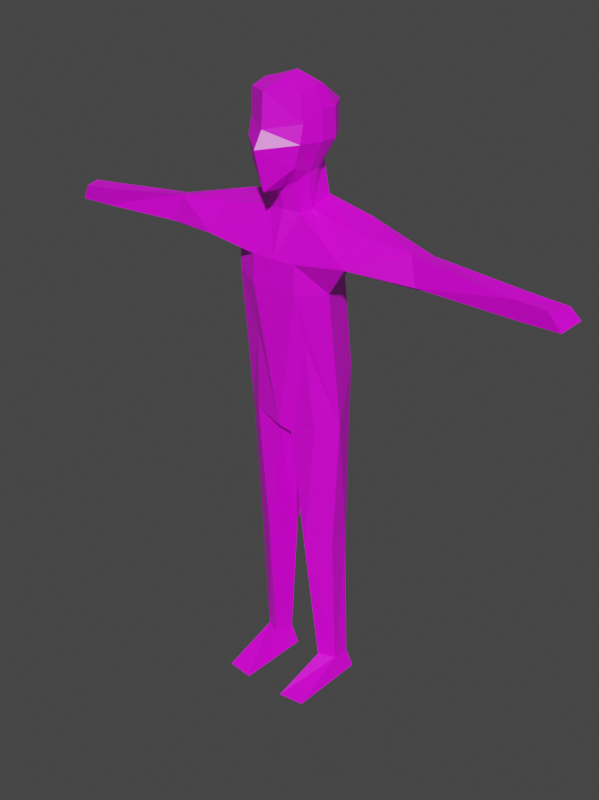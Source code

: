 # Source: Males.blend  (saved by Blender 3.1.7; exported with 4.5.12 LTS)
import bpy
from mathutils import Matrix  # noqa: F401  (used for matrix-valued properties, if any)

bpy.ops.wm.read_factory_settings(use_empty=True)
scene = bpy.context.scene
scene.name = 'Scene'

# ---- collections
col_collection = bpy.data.collections.new('Collection'); scene.collection.children.link(col_collection)

# ---- images (referenced by path relative to the original .blend; pixels are not part of the script)
import os
ASSET_DIR = os.environ.get("B2B_ASSET_DIR", "")  # directory of the original .blend (textures are referenced by path, not embedded)
HERE = os.path.dirname(os.path.abspath(__file__))  # packed textures are extracted next to this script under _unpacked/

def load_image(name, relpath, width, height, colorspace="sRGB"):
    """Load a texture the original file referenced (path relative to the .blend, or extracted next to this script)."""
    p = next((c for c in (os.path.join(HERE, relpath), os.path.join(ASSET_DIR, relpath)) if relpath and os.path.exists(c)), "")
    if p:
        img = bpy.data.images.load(p, check_existing=True)
        img.name = name
    else:  # same state as the original file: an image datablock whose file is absent (Cycles renders it pink)
        img = bpy.data.images.new(name, width, height)
        img.source = "FILE"
        img.filepath = "//" + (relpath or name)
    img.colorspace_settings.name = colorspace
    return img
img_lumberjack_like = load_image('Lumberjack-like', 'Lumberjack-like.png', 1024, 1024, 'sRGB')

# ---- materials (node trees are filled in below, after node groups)
mat_material = bpy.data.materials.new('Material')
mat_material.alpha_threshold = 0.0
mat_material.use_transparent_shadow = False
mat_material.line_color = (0.0, 0.0, 0.0, 1.0)

# ---- material node trees
mat_material.use_nodes = True; mat_material.node_tree.nodes.clear()
_N = mat_material.node_tree.nodes; _L = mat_material.node_tree.links
n0 = _N.new('ShaderNodeOutputMaterial'); n0.name = 'Material Output'; n0.location = (300, 300)
n1 = _N.new('ShaderNodeBsdfPrincipled'); n1.name = 'Principled BSDF'; n1.location = (10, 300)
n1.distribution = 'GGX'
n1.subsurface_method = 'BURLEY'
n1.inputs[2].default_value = 0.4
n1.inputs[3].default_value = 1.45
n1.inputs[27].default_value = (0.0, 0.0, 0.0, 1.0)
n1.inputs[28].default_value = 1.0
n2 = _N.new('ShaderNodeTexImage'); n2.name = 'Image Texture'; n2.location = (-280, 260)
n2.image = img_lumberjack_like
_L.new(n1.outputs[0], n0.inputs[0])
_L.new(n2.outputs[0], n1.inputs[0])
n0.is_active_output = True

# ---- world
world_world = bpy.data.worlds.new('World'); scene.world = world_world
world_world.use_nodes = True; world_world.node_tree.nodes.clear()
_N = world_world.node_tree.nodes; _L = world_world.node_tree.links
n0 = _N.new('ShaderNodeOutputWorld'); n0.name = 'World Output'; n0.location = (300, 300)
n1 = _N.new('ShaderNodeBackground'); n1.name = 'Background'; n1.location = (10, 300)
n1.inputs[0].default_value = (0.05088, 0.05088, 0.05088, 1.0)
_L.new(n1.outputs[0], n0.inputs[0])
n0.is_active_output = True
world_world.color = (0.05088, 0.05088, 0.05088)
world_world.use_sun_shadow = False
world_world.sun_shadow_jitter_overblur = 0.0

# ---- meshes
me_cube = bpy.data.meshes.new('Cube')
me_cube.from_pydata([(0.4821, -0.00141, 0.6484), (0.538, -0.6649, 0.6758), (0.4808, -0.7458, -0.5857), (1.109, 0.4576, -11.94), (-2.961e-05, -0.9921, 0.6978), (-0.0002789, -1.015, -1.04), (5.09e-10, 0.3237, 0.7366), (0.5244, 0.4442, 0.425), (0.5607, 0.3738, -0.1633), (0.5877, -0.6403, 0.1691), (0.5886, -0.7259, -0.1715), (5.323e-10, 0.6993, 0.3002), (6.286e-10, 0.6188, -0.2348), (-0.00312, -1.044, 0.06372), (-0.001302, -1.244, -0.2527), (0.5652, -0.09532, 0.771), (0.5592, -0.2592, 0.7833), (0.3193, -0.4963, -0.9021), (0.3455, 0.3226, -11.96), (-0.0004381, -0.5823, -1.066), (0.0004908, -0.08722, 0.9392), (-0.001262, -0.3401, 0.8949), (0.7444, 0.05411, -0.167), (0.7329, -0.2852, -0.167), (0.7306, 0.05411, 0.3859), (0.7184, -0.2835, 0.3859), (0.4402, -0.3076, -0.7469), (0.3302, 0.267, -0.6423), (0.4364, -0.04116, -0.725), (-0.004105, -0.7861, -2.339), (1.102, 0.3161, -2.17), (0.4753, -0.7706, -2.332), (-0.0004683, 0.4945, -2.308), (0.0, 0.6188, -0.2348), (0.3436, -0.4313, -1.472), (-0.005238, 0.4928, -1.51), (0.4137, -0.1841, -1.448), (-0.002674, 0.4032, -0.6686), (0.4078, 0.3285, -1.282), (-0.001526, -0.4998, -1.452), (0.4907, -0.77, -2.939), (-0.00728, -0.7778, -2.815), (1.218, -0.3217, -2.332), (0.8429, 0.2747, -2.761), (1.067, -0.4869, -2.836), (4.762, -0.4972, -1.974), (4.834, -0.4266, -2.349), (2.793, 0.1539, -2.278), (4.879, -0.141, -1.947), (5.095, 0.0448, -2.259), (1.601, -0.7549, -2.181), (1.548, -0.3112, -1.643), (1.441, 0.2703, -1.492), (0.7155, -0.4521, -5.718), (0.002793, 0.8261, -5.601), (0.86, 0.4972, -4.62), (1.114, -0.1616, -5.633), (0.1237, -0.4485, -5.993), (-0.0001706, -0.6515, -5.792), (0.575, -0.5851, -3.935), (-0.06246, -0.1822, -6.17), (0.4754, -0.445, -8.573), (2.868, -0.4309, -2.283), (0.9527, -0.1354, -8.499), (0.5125, 0.4466, -8.943), (0.2368, 0.1602, -8.779), (0.8863, 0.3926, -8.487), (0.8826, 0.404, -8.951), (0.7687, 0.5968, -5.526), (0.05601, 0.7956, -6.117), (0.4538, -1.239, -12.0), (1.012, -1.194, -11.98), (2.822, -0.3105, -2.363), (2.71, -0.3467, -1.747), (2.932, -0.00705, -1.816), (5.607, -0.4324, -2.354), (5.38, -0.4978, -2.019), (5.684, 0.06139, -2.278), (5.55, -0.1002, -2.016), (0.4599, 0.2346, -11.49), (0.9451, 0.03047, -11.54), (0.9149, 0.4172, -11.58), (0.6111, -0.135, -11.51), (0.9665, 0.4112, -11.56)], [(33, 12)], [(19, 17, 2, 5), (25, 16, 1, 9), (11, 6, 0, 7), (9, 1, 4, 13), (16, 21, 4, 1), (2, 10, 14, 5), (10, 9, 13, 14), (64, 67, 83, 81), (12, 11, 7, 8), (17, 26, 23, 10, 2), (23, 25, 9, 10), (8, 7, 24, 22), (22, 24, 25, 23), (0, 6, 20, 15), (15, 20, 21, 16), (7, 0, 15, 24), (24, 15, 16, 25), (18, 70, 82, 79), (26, 28, 22, 23), (28, 27, 8, 22), (31, 50, 51, 36, 34), (27, 37, 12, 8), (4, 21, 13), (29, 31, 34, 39), (49, 46, 62, 72), (38, 35, 37, 27), (34, 36, 28, 26, 17), (36, 38, 27, 28), (39, 34, 17, 19), (13, 21, 20, 14), (30, 52, 74, 47), (41, 40, 31, 29), (30, 47, 42), (44, 43, 30, 42), (50, 42, 47, 72), (45, 48, 74, 73), (46, 49, 48, 45), (52, 30, 32, 35, 38), (51, 50, 62, 46, 45, 73), (51, 52, 38, 36), (56, 55, 43, 44), (53, 57, 61, 63), (53, 56, 44, 40, 59), (58, 59, 40, 41), (60, 57, 53, 59, 58), (68, 55, 66), (56, 53, 63), (65, 61, 57, 60), (66, 67, 64, 69, 68), (64, 81, 79, 65), (65, 60, 54, 69, 64), (32, 30, 43, 55, 54), (54, 55, 68, 69), (58, 54, 60), (40, 44, 42, 50, 31), (61, 82, 80, 63), (56, 63, 66, 55), (67, 66, 63), (3, 83, 80, 71), (72, 47, 49), (72, 62, 50), (47, 74, 48, 49), (73, 74, 52, 51), (77, 78, 76, 75), (48, 78, 77, 49), (76, 45, 46, 75), (75, 46, 49, 77), (45, 76, 78, 48), (71, 70, 18, 3), (79, 81, 3, 18), (81, 83, 3), (80, 83, 67, 63), (79, 82, 61, 65), (80, 82, 70, 71)])
_uv = me_cube.uv_layers.new(name='UVMap')
_uv.uv.foreach_set('vector', [0.6182, 0.7284, 0.6243, 0.7062, 0.6428, 0.7052, 0.6428, 0.7443, 0.8036, 0.8009, 0.8033, 0.8284, 0.776, 0.8192, 0.7801, 0.7846, 0.3914, 0.8352, 0.3868, 0.8672, 0.3502, 0.8626, 0.3529, 0.8448, 0.4917, 0.7896, 0.486, 0.824, 0.4447, 0.8238, 0.4462, 0.7806, 0.5082, 0.7485, 0.5476, 0.7519, 0.5476, 0.7982, 0.5099, 0.7771, 0.4859, 0.7378, 0.4917, 0.7666, 0.4442, 0.7596, 0.4513, 0.7052, 0.4917, 0.7666, 0.4917, 0.7896, 0.4462, 0.7806, 0.4442, 0.7596, 0.3515, 0.2052, 0.3261, 0.2047, 0.3199, 0.02617, 0.3234, 0.02506, 0.3903, 0.7992, 0.3914, 0.8352, 0.3529, 0.8448, 0.3495, 0.805, 0.7948, 0.7125, 0.807, 0.7238, 0.8061, 0.7631, 0.7759, 0.7609, 0.7764, 0.7327, 0.8061, 0.7631, 0.8036, 0.8009, 0.7801, 0.7846, 0.7759, 0.7609, 0.851, 0.7667, 0.853, 0.8073, 0.8267, 0.8024, 0.8293, 0.7646, 0.8293, 0.7646, 0.8267, 0.8024, 0.8036, 0.8009, 0.8061, 0.7631, 0.5113, 0.7326, 0.5438, 0.7089, 0.5471, 0.7343, 0.5072, 0.7376, 0.5072, 0.7376, 0.5471, 0.7343, 0.5476, 0.7519, 0.5082, 0.7485, 0.5048, 0.7052, 0.5113, 0.7326, 0.5072, 0.7376, 0.4917, 0.7323, 0.8267, 0.8024, 0.8145, 0.8283, 0.8033, 0.8284, 0.8036, 0.8009, 0.9956, 0.4367, 0.889, 0.4485, 0.9598, 0.4081, 0.9859, 0.4046, 0.807, 0.7238, 0.8251, 0.7266, 0.8293, 0.7646, 0.8061, 0.7631, 0.8251, 0.7266, 0.8457, 0.7339, 0.851, 0.7667, 0.8293, 0.7646, 0.4371, 0.6119, 0.5082, 0.6386, 0.5046, 0.6737, 0.4305, 0.67, 0.4221, 0.6674, 0.3635, 0.7731, 0.3876, 0.7708, 0.3903, 0.7992, 0.3495, 0.805, 0.5476, 0.7599, 0.5701, 0.7193, 0.5751, 0.7937, 0.4059, 0.6043, 0.4371, 0.6119, 0.4221, 0.6674, 0.3983, 0.6637, 0.9567, 0.7228, 0.923, 0.7068, 0.9154, 0.5724, 0.9229, 0.5688, 0.3589, 0.729, 0.3887, 0.7128, 0.3876, 0.7708, 0.3635, 0.7731, 0.8019, 0.6738, 0.8187, 0.6765, 0.8251, 0.7266, 0.807, 0.7238, 0.7948, 0.7125, 0.8187, 0.6765, 0.853, 0.6903, 0.8457, 0.7339, 0.8251, 0.7266, 0.3983, 0.6637, 0.4221, 0.6674, 0.4113, 0.7052, 0.3914, 0.6895, 0.5751, 0.7937, 0.5701, 0.7193, 0.5804, 0.7052, 0.5804, 0.8188, 0.3118, 0.6678, 0.2886, 0.7142, 0.1846, 0.6924, 0.1958, 0.66, 0.4126, 0.5725, 0.4468, 0.5715, 0.4371, 0.6119, 0.4059, 0.6043, 0.9601, 0.4485, 0.955, 0.5649, 0.9161, 0.4591, 0.8112, 0.6271, 0.8631, 0.6338, 0.8653, 0.6738, 0.8219, 0.6616, 0.889, 0.4869, 0.9161, 0.4591, 0.955, 0.5649, 0.9229, 0.5688, 0.9679, 0.4998, 0.993, 0.4942, 0.989, 0.6276, 0.9652, 0.6414, 0.6691, 0.7055, 0.6691, 0.7385, 0.6455, 0.7296, 0.6428, 0.7052, 0.2886, 0.7142, 0.3118, 0.6678, 0.3883, 0.6583, 0.3887, 0.7128, 0.3589, 0.729, 0.5046, 0.6737, 0.5082, 0.6386, 0.5973, 0.6504, 0.7258, 0.675, 0.7146, 0.6991, 0.5809, 0.6839, 0.9601, 0.7211, 1.0, 0.7333, 0.9984, 0.8055, 0.9623, 0.8003, 0.8376, 0.436, 0.881, 0.5068, 0.8631, 0.6338, 0.8112, 0.6271, 0.5063, 0.3888, 0.472, 0.3617, 0.5316, 0.1943, 0.5667, 0.2062, 0.5063, 0.3888, 0.5359, 0.4003, 0.4875, 0.5868, 0.4468, 0.5715, 0.4696, 0.5061, 0.4576, 0.3733, 0.4696, 0.5061, 0.4468, 0.5715, 0.4126, 0.5725, 0.4669, 0.3471, 0.472, 0.3617, 0.5063, 0.3888, 0.4696, 0.5061, 0.4576, 0.3733, 0.889, 0.445, 0.881, 0.5068, 0.8794, 0.2418, 0.5359, 0.4003, 0.5063, 0.3888, 0.5667, 0.2062, 0.9667, 0.2206, 0.9226, 0.2099, 0.9099, 0.03434, 0.9305, 0.04499, 0.3258, 0.2364, 0.3261, 0.2047, 0.3515, 0.2052, 0.3873, 0.3965, 0.337, 0.4374, 0.3515, 0.2052, 0.3234, 0.02506, 0.3518, 0.03296, 0.3665, 0.2183, 0.9667, 0.2206, 0.9305, 0.04499, 0.995, 0.0, 0.9956, 0.03536, 0.985, 0.2298, 0.3883, 0.6583, 0.3118, 0.6678, 0.3286, 0.628, 0.3298, 0.4998, 0.3914, 0.4317, 0.3914, 0.4317, 0.3298, 0.4998, 0.337, 0.4374, 0.3873, 0.3965, 0.8959, 0.02201, 0.995, 0.0, 0.9305, 0.04499, 0.4468, 0.5715, 0.4875, 0.5868, 0.4929, 0.6228, 0.5082, 0.6386, 0.4371, 0.6119, 0.5316, 0.1943, 0.5874, 0.0, 0.6123, 0.002806, 0.5667, 0.2062, 0.8376, 0.436, 0.8433, 0.2401, 0.8794, 0.2418, 0.881, 0.5068, 0.8809, 0.2101, 0.8794, 0.2418, 0.8433, 0.2401, 0.889, 0.005237, 0.8852, 0.031, 0.8591, 0.03228, 0.7759, 0.0, 0.9229, 0.5688, 0.955, 0.5649, 0.9567, 0.7228, 0.9229, 0.5688, 0.9154, 0.5724, 0.889, 0.4869, 0.1958, 0.66, 0.1846, 0.6924, 0.05172, 0.6826, 0.0395, 0.66, 0.9652, 0.6414, 0.989, 0.6276, 1.0, 0.7333, 0.9601, 0.7211, 0.6929, 0.7406, 0.6733, 0.7323, 0.6691, 0.7052, 0.6929, 0.7063, 0.05172, 0.6826, 0.007056, 0.6771, 0.0, 0.6582, 0.0395, 0.66, 0.7552, 0.7052, 0.7146, 0.6991, 0.7258, 0.675, 0.7759, 0.6861, 0.9257, 0.7598, 0.923, 0.7068, 0.9567, 0.7228, 0.9601, 0.763, 0.9679, 0.4998, 0.9719, 0.4577, 1.0, 0.4485, 0.993, 0.4942, 0.4059, 0.7057, 0.4442, 0.7052, 0.4442, 0.8122, 0.3914, 0.8179, 0.3518, 0.03296, 0.3234, 0.02506, 0.3108, 0.0002718, 0.3605, 0.0, 0.3234, 0.02506, 0.3199, 0.02617, 0.3108, 0.0002718, 0.8591, 0.03228, 0.8852, 0.031, 0.8809, 0.2101, 0.8433, 0.2401, 0.9859, 0.4046, 0.9598, 0.4081, 0.9226, 0.2099, 0.9667, 0.2206, 0.6182, 0.7936, 0.5942, 0.7846, 0.5804, 0.7052, 0.6182, 0.7055])
me_cube.materials.append(mat_material)
me_cube.remesh_voxel_size = 0.097
me_cube.remesh_voxel_adaptivity = 0.58
me_cube.use_remesh_preserve_attributes = False
me_cube.use_mirror_vertex_groups = False
me_cube.update()
arm_armature = bpy.data.armatures.new('Armature')  # bones are not reproduced

# ---- objects
ob_armature = bpy.data.objects.new('Armature', arm_armature)
ob_cube = bpy.data.objects.new('Cube', me_cube)

# ---- transforms, parenting, visibility, modifiers, constraints
ob_armature.location = (0.01827, -0.03119, -5.098)
ob_armature.show_in_front = True
ob_cube.parent = ob_armature
ob_cube.matrix_parent_inverse = Matrix(((1.0, -0.0, -0.0, -0.01827), (-0.0, 1.0, 0.0, 0.03119), (-0.0, -0.0, 1.0, 5.098), (-0.0, 0.0, -0.0, 1.0)))
ob_cube.location = (0.003148, 0.0, -0.003311)
ob_cube.rotation_euler = (4.805e-14, -0.0008691, -1.168e-10)
ob_cube.lock_rotations_4d = False
ob_cube.empty_display_type = 'ARROWS'
ob_cube.lineart.crease_threshold = 0.0
_vg = ob_cube.vertex_groups.new(name='Hips')
for _i, _w in zip([43, 53, 54, 55, 56, 57, 58, 59, 60, 66, 68, 69], [0.0646, 0.1997, 0.9074, 0.5748, 0.1648, 0.8329, 0.8373, 0.1045, 0.9244, 0.01916, 0.4468, 0.8802]): _vg.add([_i], _w, 'REPLACE')
_vg = ob_cube.vertex_groups.new(name='Upper leg.r')
for _i, _w in zip([53, 54, 55, 56, 57, 58, 59, 60, 61, 63, 64, 65, 66, 67, 68, 69], [0.7772, 0.1162, 0.3558, 0.8003, 0.177, 0.122, 0.1792, 0.05485, 0.875, 0.9285, 0.0642, 0.1129, 0.4849, 0.2637, 0.4984, 0.0853]): _vg.add([_i], _w, 'REPLACE')
_vg = ob_cube.vertex_groups.new(name='lower leg.r')
for _i, _w in zip([3, 18, 61, 63, 64, 65, 66, 67, 69, 79, 80, 81, 82, 83], [0.497, 0.5002, 0.1076, 0.07093, 0.9337, 0.8743, 0.4715, 0.7403, 0.003167, 0.9135, 0.05729, 0.842, 0.06795, 0.8124]): _vg.add([_i], _w, 'REPLACE')
_vg = ob_cube.vertex_groups.new(name='foot.r')
for _i, _w in zip([3, 18, 70, 71, 79, 80, 81, 82, 83], [0.5031, 0.4998, 0.9759, 0.9933, 0.08813, 0.9443, 0.1578, 0.9294, 0.1869]): _vg.add([_i], _w, 'REPLACE')
_vg = ob_cube.vertex_groups.new(name='Waist.001')
for _i, _w in zip([29, 40, 41, 44, 56, 58, 59], [0.02512, 0.1537, 0.08074, 0.03376, 0.03353, 0.04208, 0.2664]): _vg.add([_i], _w, 'REPLACE')
_vg = ob_cube.vertex_groups.new(name='Chest')
for _i, _w in zip([2, 5, 8, 12, 13, 14, 17, 19, 26, 27, 28, 29, 30, 31, 32, 34, 35, 36, 37, 38, 39, 40, 41, 42, 43, 44, 52, 55, 59, 68], [0.02843, 0.05711, 0.01177, 0.0489, 0.06842, 0.1249, 0.08886, 0.06613, 0.05837, 0.1088, 0.09979, 0.6295, 0.1127, 0.2466, 0.908, 0.7887, 0.8731, 0.8518, 0.1394, 0.7696, 0.1676, 0.6447, 0.7617, 0.002033, 0.7101, 0.2655, 0.04987, 0.1043, 0.3357, 0.05466]): _vg.add([_i], _w, 'REPLACE')
_vg = ob_cube.vertex_groups.new(name='Neck')
for _i, _w in zip([2, 4, 5, 9, 10, 13, 14, 17, 19, 23, 26, 29, 34, 36, 39], [0.1357, 0.07881, 0.4554, 0.05853, 0.09669, 0.4356, 0.8028, 0.1407, 0.6516, 0.0006615, 0.03956, 0.07978, 0.1114, 0.01275, 0.7804]): _vg.add([_i], _w, 'REPLACE')
_vg = ob_cube.vertex_groups.new(name='Head')
for _i, _w in zip([0, 1, 2, 4, 5, 6, 7, 8, 9, 10, 11, 12, 13, 14, 15, 16, 17, 19, 20, 21, 22, 23, 24, 25, 26, 27, 28, 33, 34, 35, 36, 37, 38, 39], [1.079, 0.9822, 0.8217, 0.9071, 0.4819, 1.156, 1.026, 0.9718, 0.9279, 0.8795, 1.042, 0.966, 0.4899, 0.06123, 1.066, 1.048, 0.7631, 0.2752, 1.513, 1.161, 0.9683, 0.955, 1.009, 0.9922, 0.8916, 0.8731, 0.8737, 1.0, 0.0276, 0.06612, 0.05079, 0.8462, 0.1179, 0.01192]): _vg.add([_i], _w, 'REPLACE')
_vg = ob_cube.vertex_groups.new(name='collar bone.r')
for _i, _w in zip([29, 30, 31, 32, 34, 35, 36, 38, 40, 41, 42, 43, 44, 50, 51, 52, 55, 59], [0.2466, 0.8061, 0.6571, 0.075, 0.0432, 0.04102, 0.03469, 0.07654, 0.1973, 0.1494, 0.8966, 0.1931, 0.6366, 0.1633, 0.481, 0.5006, 0.01098, 0.1041]): _vg.add([_i], _w, 'REPLACE')
_vg = ob_cube.vertex_groups.new(name='upper arm.r')
for _i, _w in zip([30, 31, 38, 42, 44, 45, 47, 50, 51, 52, 62, 72, 73, 74], [0.06955, 0.04943, 0.007801, 0.07233, 0.01997, 0.007606, 0.9795, 0.8224, 0.5079, 0.4419, 0.9891, 0.9942, 0.9891, 0.9777]): _vg.add([_i], _w, 'REPLACE')
_vg = ob_cube.vertex_groups.new(name='lower arm.r')
for _i, _w in zip([45, 46, 48, 49, 75, 76], [0.8309, 0.9086, 0.1387, 0.1299, 0.002846, 0.1317]): _vg.add([_i], _w, 'REPLACE')
_vg = ob_cube.vertex_groups.new(name='hand.r')
for _i, _w in zip([45, 46, 48, 49, 75, 76, 77, 78], [0.1404, 0.07893, 0.8417, 0.8829, 0.9737, 0.8646, 0.9968, 0.9912]): _vg.add([_i], _w, 'REPLACE')
_vg = ob_cube.vertex_groups.new(name='collar bone.l')
_vg = ob_cube.vertex_groups.new(name='upper arm.l')
_vg = ob_cube.vertex_groups.new(name='lower arm.l')
_vg = ob_cube.vertex_groups.new(name='hand.l')
for _i, _w in zip([3, 18, 29, 30, 31, 32, 34, 36, 40, 41, 42, 43, 44, 45, 46, 47, 48, 49, 50, 51, 52, 53, 54, 55, 56, 57, 58, 59, 60, 61, 62, 63, 64, 65, 66, 67, 68, 69, 70, 71, 72, 73, 74, 75, 76, 77, 78, 79, 80, 81, 82, 83], [0.0, 0.0, 0.0, 0.0, 0.0, 0.0, 0.0, 0.0, 0.0, 0.0, 0.0, 0.0, 0.0, 0.0, 0.0, 0.0, 0.0, 0.0, 0.0, 0.0, 0.0, 0.0, 0.0, 0.0, 0.0, 0.0, 0.0, 0.0, 0.0, 0.0, 0.0, 0.0, 0.0, 0.0, 0.0, 0.0, 0.0, 0.0, 0.0, 0.0, 0.0, 0.0, 0.0, 0.0, 0.0, 0.0, 0.0, 0.0, 0.0, 0.0, 0.0, 0.0]): _vg.add([_i], _w, 'REPLACE')
_vg = ob_cube.vertex_groups.new(name='Upper leg.l')
_vg = ob_cube.vertex_groups.new(name='lower leg.l')
for _i, _w in zip([29, 30, 31, 32, 40, 41, 42, 43, 44, 45, 46, 47, 48, 49, 50, 53, 54, 55, 56, 57, 58, 59, 60, 61, 62, 63, 64, 65, 66, 67, 68, 69, 72, 73, 74, 75, 76, 77, 78], [0.0, 0.0, 0.0, 0.0, 0.0, 0.0, 0.0, 0.0, 0.0, 0.0, 0.0, 0.0, 0.0, 0.0, 0.0, 0.0, 0.0, 0.0, 0.0, 0.0, 0.0, 0.0, 0.0, 0.0, 0.0, 0.0, 0.0, 0.0, 0.0, 0.0, 0.0, 0.0, 0.0, 0.0, 0.0, 0.0, 0.0, 0.0, 0.0]): _vg.add([_i], _w, 'REPLACE')
_vg = ob_cube.vertex_groups.new(name='foot.l')
for _i, _w in zip([69], [0.4182]): _vg.add([_i], _w, 'REPLACE')
_m = ob_cube.modifiers.new('Mirror', 'MIRROR')
_m = ob_cube.modifiers.new('Armature', 'ARMATURE')
_m.object = ob_armature

# ---- collection membership
scene.collection.objects.link(ob_armature)
col_collection.objects.link(ob_cube)
col_collection.objects.link(ob_armature)

# ---- scene / render settings (as saved in the file)
scene.frame_start = 1; scene.frame_end = 24; scene.frame_set(18)
scene.render.engine = 'BLENDER_EEVEE_NEXT'
scene.render.image_settings.file_format = 'FFMPEG'
scene.render.image_settings.color_mode = 'RGB'
scene.render.resolution_x = 1518
scene.render.resolution_y = 2026
scene.render.use_high_quality_normals = True
scene.cycles.use_denoising = False
scene.cycles.samples = 128
scene.cycles.sampling_pattern = 'TABULATED_SOBOL'
scene.cycles.use_adaptive_sampling = False
scene.cycles.use_light_tree = False
scene.eevee.taa_samples = 15
scene.eevee.taa_render_samples = 65
scene.view_settings.view_transform = 'Filmic'
bpy.context.view_layer.update()

# ---- added for rendering (the .blend has no active camera and no usable light): camera, sun
cam_auto = bpy.data.cameras.new('AutoCamera')
cam_auto.lens = 50.0
cam_auto.sensor_width = 36.0
cam_auto.clip_end = 1000.0
ob_auto_camera = bpy.data.objects.new('AutoCamera', cam_auto)
scene.collection.objects.link(ob_auto_camera)
ob_auto_camera.location = (12.5961, -15.1434, 4.57623)
ob_auto_camera.rotation_euler = (1.09748, -7.21219e-08, 0.694738)
scene.camera = ob_auto_camera
light_auto_sun = bpy.data.lights.new('AutoSun', 'SUN')
light_auto_sun.energy = 3.0
light_auto_sun.angle = 0.0523599
ob_auto_sun = bpy.data.objects.new('AutoSun', light_auto_sun)
scene.collection.objects.link(ob_auto_sun)
ob_auto_sun.rotation_euler = (0.872665, 0.174533, 0.523599)
bpy.context.view_layer.update()
